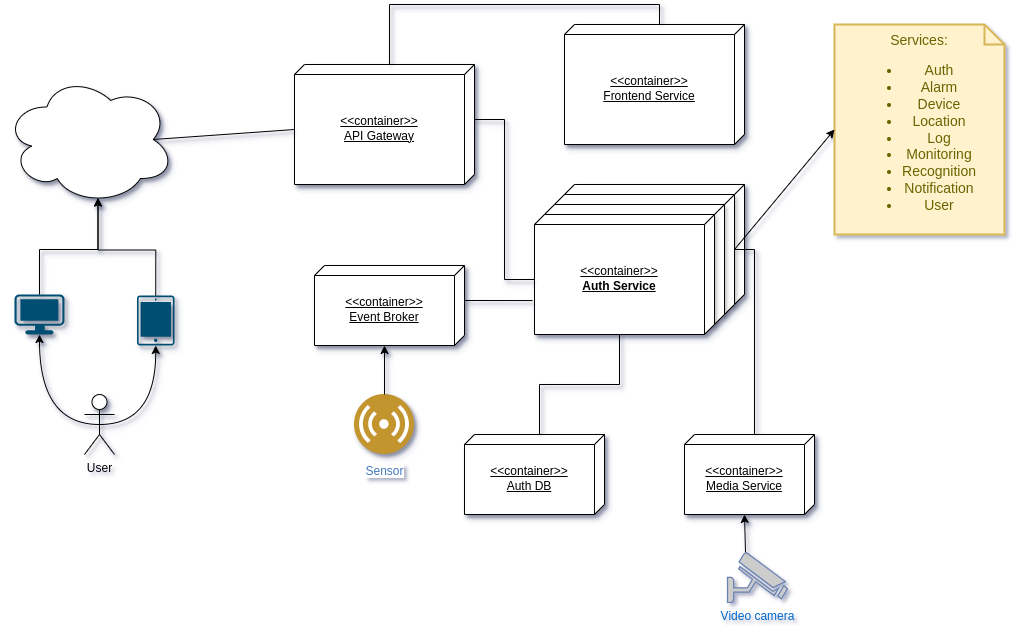

The diagram above was exported from draw.io. Its source (the exported page's mxGraphModel, read from the mxfile embedded in the PNG):
<mxGraphModel dx="1434" dy="728" grid="1" gridSize="10" guides="1" tooltips="1" connect="1" arrows="1" fold="1" page="1" pageScale="1" pageWidth="827" pageHeight="1169" math="0" shadow="0">
  <root>
    <mxCell id="0" />
    <mxCell id="1" parent="0" />
    <mxCell id="nImeQ9IuilLFYgCTwhQD-1" value="&amp;lt;&amp;lt;container&amp;gt;&amp;gt;&lt;br&gt;API Gateway" style="verticalAlign=middle;align=center;spacingTop=8;spacingLeft=2;spacingRight=12;shape=cube;size=10;direction=south;fontStyle=4;html=1;whiteSpace=wrap;shadow=1;" parent="1" vertex="1">
      <mxGeometry x="310" y="120" width="180" height="120" as="geometry" />
    </mxCell>
    <mxCell id="nImeQ9IuilLFYgCTwhQD-2" value="&amp;lt;&amp;lt;container&amp;gt;&amp;gt;&lt;br&gt;Frontend Service" style="verticalAlign=middle;align=center;spacingTop=8;spacingLeft=2;spacingRight=12;shape=cube;size=10;direction=south;fontStyle=4;html=1;whiteSpace=wrap;shadow=1;" parent="1" vertex="1">
      <mxGeometry x="580" y="80" width="180" height="120" as="geometry" />
    </mxCell>
    <mxCell id="nImeQ9IuilLFYgCTwhQD-3" value="" style="verticalAlign=top;align=left;spacingTop=8;spacingLeft=2;spacingRight=12;shape=cube;size=10;direction=south;fontStyle=4;html=1;whiteSpace=wrap;shadow=1;" parent="1" vertex="1">
      <mxGeometry x="580" y="240" width="180" height="120" as="geometry" />
    </mxCell>
    <mxCell id="nImeQ9IuilLFYgCTwhQD-4" value="" style="verticalAlign=top;align=left;spacingTop=8;spacingLeft=2;spacingRight=12;shape=cube;size=10;direction=south;fontStyle=4;html=1;whiteSpace=wrap;shadow=1;" parent="1" vertex="1">
      <mxGeometry x="570" y="250" width="180" height="120" as="geometry" />
    </mxCell>
    <mxCell id="nImeQ9IuilLFYgCTwhQD-5" value="" style="verticalAlign=top;align=left;spacingTop=8;spacingLeft=2;spacingRight=12;shape=cube;size=10;direction=south;fontStyle=4;html=1;whiteSpace=wrap;shadow=1;" parent="1" vertex="1">
      <mxGeometry x="560" y="260" width="180" height="120" as="geometry" />
    </mxCell>
    <mxCell id="nImeQ9IuilLFYgCTwhQD-6" value="&amp;lt;&amp;lt;container&amp;gt;&amp;gt;&lt;br&gt;&lt;b&gt;Auth Service&lt;/b&gt;" style="verticalAlign=middle;align=center;spacingTop=8;spacingLeft=2;spacingRight=12;shape=cube;size=10;direction=south;fontStyle=4;html=1;whiteSpace=wrap;shadow=1;" parent="1" vertex="1">
      <mxGeometry x="550" y="270" width="180" height="120" as="geometry" />
    </mxCell>
    <mxCell id="nImeQ9IuilLFYgCTwhQD-7" value="&amp;lt;&amp;lt;container&amp;gt;&amp;gt;&lt;br&gt;Auth DB" style="verticalAlign=middle;align=center;spacingTop=8;spacingLeft=2;spacingRight=12;shape=cube;size=10;direction=south;fontStyle=4;html=1;whiteSpace=wrap;shadow=1;" parent="1" vertex="1">
      <mxGeometry x="480" y="490" width="140" height="80" as="geometry" />
    </mxCell>
    <mxCell id="nImeQ9IuilLFYgCTwhQD-8" value="&amp;lt;&amp;lt;container&amp;gt;&amp;gt;&lt;div&gt;Media Service&lt;/div&gt;" style="verticalAlign=middle;align=center;spacingTop=8;spacingLeft=2;spacingRight=12;shape=cube;size=10;direction=south;fontStyle=4;html=1;whiteSpace=wrap;shadow=1;" parent="1" vertex="1">
      <mxGeometry x="700" y="490" width="130" height="80" as="geometry" />
    </mxCell>
    <mxCell id="nImeQ9IuilLFYgCTwhQD-9" value="&amp;lt;&amp;lt;container&amp;gt;&amp;gt;&lt;br&gt;Event Broker" style="verticalAlign=middle;align=center;spacingTop=8;spacingLeft=2;spacingRight=12;shape=cube;size=10;direction=south;fontStyle=4;html=1;whiteSpace=wrap;shadow=1;" parent="1" vertex="1">
      <mxGeometry x="330" y="321" width="150" height="80" as="geometry" />
    </mxCell>
    <mxCell id="nImeQ9IuilLFYgCTwhQD-10" value="" style="ellipse;shape=cloud;whiteSpace=wrap;html=1;shadow=1;" parent="1" vertex="1">
      <mxGeometry x="20" y="130" width="170" height="130" as="geometry" />
    </mxCell>
    <mxCell id="nImeQ9IuilLFYgCTwhQD-12" style="edgeStyle=orthogonalEdgeStyle;rounded=0;orthogonalLoop=1;jettySize=auto;html=1;exitX=0;exitY=0;exitDx=0;exitDy=85;exitPerimeter=0;entryX=0;entryY=0;entryDx=0;entryDy=85;entryPerimeter=0;startArrow=none;startFill=0;endArrow=none;endFill=0;shadow=1;" parent="1" source="nImeQ9IuilLFYgCTwhQD-1" target="nImeQ9IuilLFYgCTwhQD-2" edge="1">
      <mxGeometry relative="1" as="geometry" />
    </mxCell>
    <mxCell id="nImeQ9IuilLFYgCTwhQD-13" style="edgeStyle=orthogonalEdgeStyle;rounded=0;orthogonalLoop=1;jettySize=auto;html=1;exitX=0;exitY=0;exitDx=55;exitDy=0;exitPerimeter=0;entryX=0;entryY=0;entryDx=65;entryDy=180;entryPerimeter=0;endArrow=none;endFill=0;shadow=1;" parent="1" source="nImeQ9IuilLFYgCTwhQD-1" target="nImeQ9IuilLFYgCTwhQD-6" edge="1">
      <mxGeometry relative="1" as="geometry" />
    </mxCell>
    <mxCell id="nImeQ9IuilLFYgCTwhQD-14" style="edgeStyle=orthogonalEdgeStyle;rounded=0;orthogonalLoop=1;jettySize=auto;html=1;exitX=0;exitY=0;exitDx=35;exitDy=0;exitPerimeter=0;entryX=0.717;entryY=1.011;entryDx=0;entryDy=0;entryPerimeter=0;endArrow=none;endFill=0;shadow=1;" parent="1" source="nImeQ9IuilLFYgCTwhQD-9" target="nImeQ9IuilLFYgCTwhQD-6" edge="1">
      <mxGeometry relative="1" as="geometry" />
    </mxCell>
    <mxCell id="nImeQ9IuilLFYgCTwhQD-15" style="edgeStyle=orthogonalEdgeStyle;rounded=0;orthogonalLoop=1;jettySize=auto;html=1;exitX=0;exitY=0;exitDx=120;exitDy=95;exitPerimeter=0;entryX=0;entryY=0;entryDx=0;entryDy=65;entryPerimeter=0;endArrow=none;endFill=0;shadow=1;" parent="1" source="nImeQ9IuilLFYgCTwhQD-6" target="nImeQ9IuilLFYgCTwhQD-7" edge="1">
      <mxGeometry relative="1" as="geometry" />
    </mxCell>
    <mxCell id="nImeQ9IuilLFYgCTwhQD-16" style="edgeStyle=orthogonalEdgeStyle;rounded=0;orthogonalLoop=1;jettySize=auto;html=1;exitX=0;exitY=0;exitDx=55;exitDy=0;exitPerimeter=0;entryX=0;entryY=0;entryDx=0;entryDy=60;entryPerimeter=0;endArrow=none;endFill=0;shadow=1;" parent="1" source="nImeQ9IuilLFYgCTwhQD-4" target="nImeQ9IuilLFYgCTwhQD-8" edge="1">
      <mxGeometry relative="1" as="geometry" />
    </mxCell>
    <mxCell id="nImeQ9IuilLFYgCTwhQD-17" style="rounded=0;orthogonalLoop=1;jettySize=auto;html=1;exitX=0.875;exitY=0.5;exitDx=0;exitDy=0;exitPerimeter=0;entryX=0;entryY=0;entryDx=65;entryDy=180;entryPerimeter=0;startArrow=none;startFill=0;endArrow=none;endFill=0;shadow=1;" parent="1" source="nImeQ9IuilLFYgCTwhQD-10" target="nImeQ9IuilLFYgCTwhQD-1" edge="1">
      <mxGeometry relative="1" as="geometry" />
    </mxCell>
    <mxCell id="nImeQ9IuilLFYgCTwhQD-18" value="User" style="shape=umlActor;verticalLabelPosition=bottom;verticalAlign=top;html=1;outlineConnect=0;shadow=1;" parent="1" vertex="1">
      <mxGeometry x="100" y="450" width="30" height="60" as="geometry" />
    </mxCell>
    <mxCell id="nImeQ9IuilLFYgCTwhQD-21" value="" style="points=[[0.03,0.03,0],[0.5,0,0],[0.97,0.03,0],[1,0.4,0],[0.97,0.745,0],[0.5,1,0],[0.03,0.745,0],[0,0.4,0]];verticalLabelPosition=bottom;sketch=0;html=1;verticalAlign=top;aspect=fixed;align=center;pointerEvents=1;shape=mxgraph.cisco19.workstation;fillColor=#005073;strokeColor=none;shadow=1;" parent="1" vertex="1">
      <mxGeometry x="30" y="350" width="50" height="40" as="geometry" />
    </mxCell>
    <mxCell id="nImeQ9IuilLFYgCTwhQD-22" value="" style="sketch=0;points=[[0.015,0.015,0],[0.985,0.015,0],[0.985,0.985,0],[0.015,0.985,0],[0.25,0,0],[0.5,0,0],[0.75,0,0],[1,0.25,0],[1,0.5,0],[1,0.75,0],[0.75,1,0],[0.5,1,0],[0.25,1,0],[0,0.75,0],[0,0.5,0],[0,0.25,0]];verticalLabelPosition=bottom;html=1;verticalAlign=top;aspect=fixed;align=center;pointerEvents=1;shape=mxgraph.cisco19.handheld;fillColor=#005073;strokeColor=none;shadow=1;" parent="1" vertex="1">
      <mxGeometry x="152.5" y="351" width="37.5" height="50" as="geometry" />
    </mxCell>
    <mxCell id="nImeQ9IuilLFYgCTwhQD-23" value="Sensor" style="image;aspect=fixed;perimeter=ellipsePerimeter;html=1;align=center;shadow=1;dashed=0;fontColor=#4277BB;labelBackgroundColor=default;fontSize=12;spacingTop=3;image=img/lib/ibm/users/sensor.svg;" parent="1" vertex="1">
      <mxGeometry x="370" y="450" width="60" height="60" as="geometry" />
    </mxCell>
    <mxCell id="nImeQ9IuilLFYgCTwhQD-24" value="Video camera" style="fontColor=#0066CC;verticalAlign=top;verticalLabelPosition=bottom;labelPosition=center;align=center;html=1;outlineConnect=0;fillColor=#CCCCCC;strokeColor=#6881B3;gradientColor=none;gradientDirection=north;strokeWidth=2;shape=mxgraph.networks.security_camera;" parent="1" vertex="1">
      <mxGeometry x="743" y="608" width="60" height="50" as="geometry" />
    </mxCell>
    <mxCell id="nImeQ9IuilLFYgCTwhQD-25" style="edgeStyle=orthogonalEdgeStyle;rounded=0;orthogonalLoop=1;jettySize=auto;html=1;exitX=0.5;exitY=0.5;exitDx=0;exitDy=0;exitPerimeter=0;entryX=0.5;entryY=1;entryDx=0;entryDy=0;entryPerimeter=0;shadow=1;curved=1;" parent="1" source="nImeQ9IuilLFYgCTwhQD-18" target="nImeQ9IuilLFYgCTwhQD-22" edge="1">
      <mxGeometry relative="1" as="geometry" />
    </mxCell>
    <mxCell id="nImeQ9IuilLFYgCTwhQD-26" style="edgeStyle=orthogonalEdgeStyle;rounded=0;orthogonalLoop=1;jettySize=auto;html=1;exitX=0.5;exitY=0.5;exitDx=0;exitDy=0;exitPerimeter=0;entryX=0.5;entryY=1;entryDx=0;entryDy=0;entryPerimeter=0;shadow=1;curved=1;" parent="1" source="nImeQ9IuilLFYgCTwhQD-18" target="nImeQ9IuilLFYgCTwhQD-21" edge="1">
      <mxGeometry relative="1" as="geometry" />
    </mxCell>
    <mxCell id="nImeQ9IuilLFYgCTwhQD-27" style="edgeStyle=orthogonalEdgeStyle;rounded=0;orthogonalLoop=1;jettySize=auto;html=1;exitX=0.5;exitY=0;exitDx=0;exitDy=0;exitPerimeter=0;entryX=0.55;entryY=0.95;entryDx=0;entryDy=0;entryPerimeter=0;shadow=1;" parent="1" source="nImeQ9IuilLFYgCTwhQD-21" target="nImeQ9IuilLFYgCTwhQD-10" edge="1">
      <mxGeometry relative="1" as="geometry" />
    </mxCell>
    <mxCell id="nImeQ9IuilLFYgCTwhQD-28" style="edgeStyle=orthogonalEdgeStyle;rounded=0;orthogonalLoop=1;jettySize=auto;html=1;exitX=0.5;exitY=0;exitDx=0;exitDy=0;exitPerimeter=0;entryX=0.55;entryY=0.95;entryDx=0;entryDy=0;entryPerimeter=0;shadow=1;" parent="1" source="nImeQ9IuilLFYgCTwhQD-22" target="nImeQ9IuilLFYgCTwhQD-10" edge="1">
      <mxGeometry relative="1" as="geometry" />
    </mxCell>
    <mxCell id="nImeQ9IuilLFYgCTwhQD-29" style="rounded=0;orthogonalLoop=1;jettySize=auto;html=1;exitX=0.3;exitY=0;exitDx=0;exitDy=0;exitPerimeter=0;entryX=0;entryY=0;entryDx=80;entryDy=70;entryPerimeter=0;shadow=1;" parent="1" source="nImeQ9IuilLFYgCTwhQD-24" target="nImeQ9IuilLFYgCTwhQD-8" edge="1">
      <mxGeometry relative="1" as="geometry" />
    </mxCell>
    <mxCell id="nImeQ9IuilLFYgCTwhQD-30" style="edgeStyle=orthogonalEdgeStyle;rounded=0;orthogonalLoop=1;jettySize=auto;html=1;exitX=0.5;exitY=0;exitDx=0;exitDy=0;entryX=0;entryY=0;entryDx=80;entryDy=80;entryPerimeter=0;shadow=1;" parent="1" source="nImeQ9IuilLFYgCTwhQD-23" target="nImeQ9IuilLFYgCTwhQD-9" edge="1">
      <mxGeometry relative="1" as="geometry" />
    </mxCell>
    <mxCell id="soqrmdxl0WTpfwTKmNSY-1" value="Services:&lt;div&gt;&lt;ul&gt;&lt;li&gt;Auth&lt;/li&gt;&lt;li&gt;Alarm&lt;/li&gt;&lt;li&gt;Device&lt;/li&gt;&lt;li&gt;Location&lt;/li&gt;&lt;li&gt;Log&lt;/li&gt;&lt;li&gt;Monitoring&lt;/li&gt;&lt;li&gt;Recognition&lt;/li&gt;&lt;li&gt;Notification&lt;/li&gt;&lt;li&gt;User&lt;/li&gt;&lt;/ul&gt;&lt;/div&gt;" style="shape=note;strokeWidth=2;fontSize=14;size=20;whiteSpace=wrap;html=1;fillColor=#fff2cc;strokeColor=#d6b656;fontColor=#666600;" vertex="1" parent="1">
      <mxGeometry x="850" y="80" width="170" height="210" as="geometry" />
    </mxCell>
    <mxCell id="soqrmdxl0WTpfwTKmNSY-2" style="rounded=0;orthogonalLoop=1;jettySize=auto;html=1;exitX=0;exitY=0;exitDx=55;exitDy=0;exitPerimeter=0;entryX=0;entryY=0.5;entryDx=0;entryDy=0;entryPerimeter=0;" edge="1" parent="1" source="nImeQ9IuilLFYgCTwhQD-4" target="soqrmdxl0WTpfwTKmNSY-1">
      <mxGeometry relative="1" as="geometry" />
    </mxCell>
  </root>
</mxGraphModel>